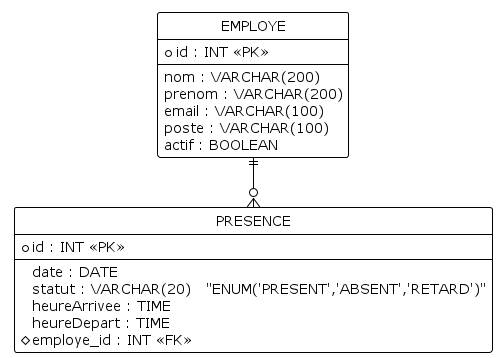

The diagram above was rendered by PlantUML. Its source (embedded in the PNG):
@startuml
!theme plain
hide circle
skinparam linetype ortho
skinparam nodesep 50
skinparam ranksep 50

' --- Define Tables (Relational Model) ---
entity "EMPLOYE" as Emp {
  *id : INT <<PK>>
  --
  nom : VARCHAR(200)
  prenom : VARCHAR(200)
  email : VARCHAR(100)
  poste : VARCHAR(100)
  actif : BOOLEAN
}

entity "PRESENCE" as Pres {
  *id : INT <<PK>>
  --
  date : DATE
  statut : VARCHAR(20)   "ENUM('PRESENT','ABSENT','RETARD')"
  heureArrivee : TIME
  heureDepart : TIME
  #employe_id : INT <<FK>>
}

' --- Relations (Foreign Key) ---
Emp ||--o{ Pres
@enduml